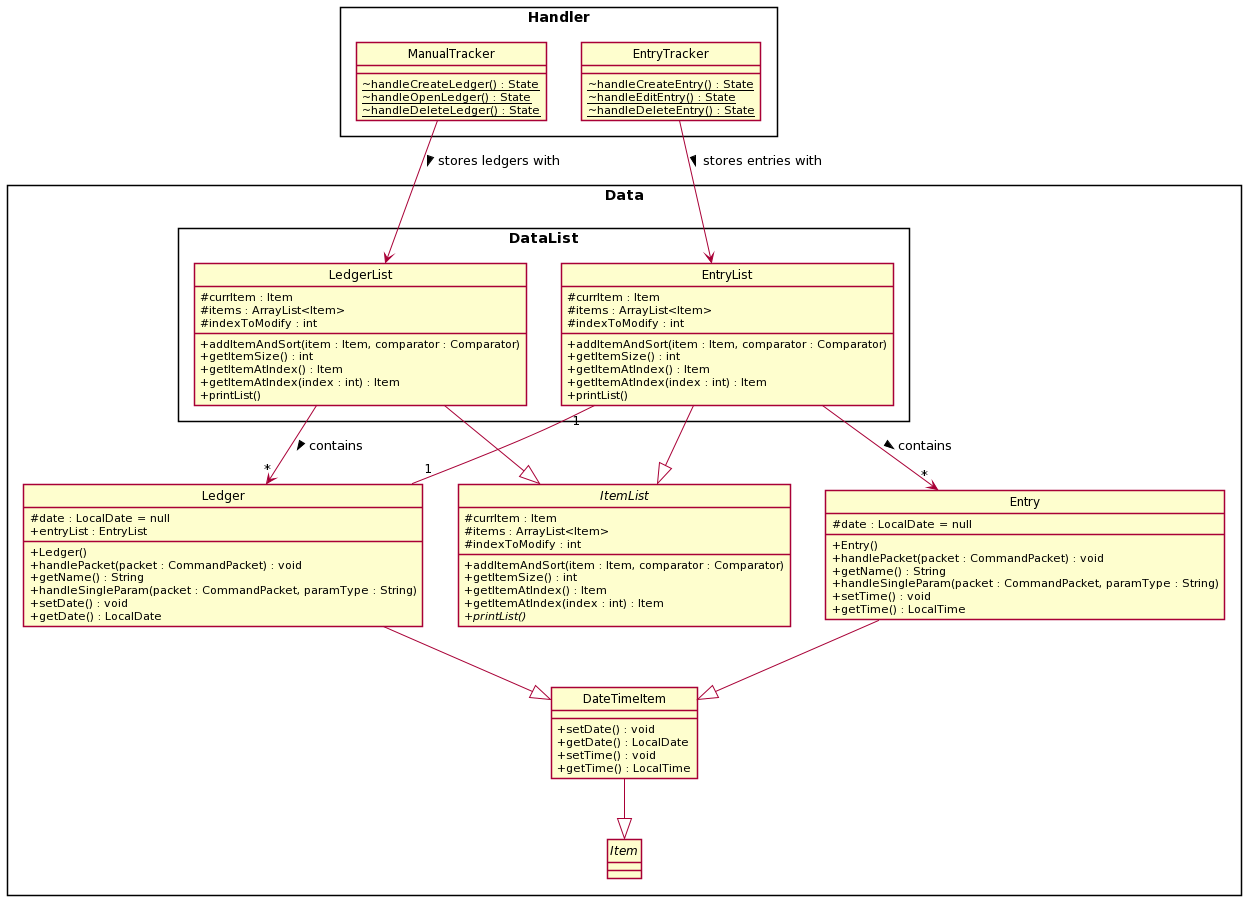

The diagram above was rendered by PlantUML. Its source (embedded in the PNG):
@startuml
hide circle
skinparam classAttributeIconSize 0
skinparam BoxPadding 50
skinparam shadowing false


skinparam package<<Layout>> {
  borderColor Transparent
  backgroundColor Transparent
  fontColor Transparent
  stereotypeFontColor Transparent
}


rectangle Data {
    class DateTimeItem {
        + setDate() : void
        + getDate() : LocalDate
        + setTime() : void
        + getTime() : LocalTime
    }

    abstract class Item {
    }

    abstract class ItemList {
        # currItem : Item
        # items : ArrayList<Item>
        # indexToModify : int

        + addItemAndSort(item : Item, comparator : Comparator)
        + getItemSize() : int
        + getItemAtIndex() : Item
        + getItemAtIndex(index : int) : Item
        + {abstract} printList()
    }
    rectangle DataList {
        class LedgerList {
            # currItem : Item
            # items : ArrayList<Item>
            # indexToModify : int

            + addItemAndSort(item : Item, comparator : Comparator)
            + getItemSize() : int
            + getItemAtIndex() : Item
            + getItemAtIndex(index : int) : Item
            + printList()
        }

        class EntryList {
            # currItem : Item
            # items : ArrayList<Item>
            # indexToModify : int

            + addItemAndSort(item : Item, comparator : Comparator)
            + getItemSize() : int
            + getItemAtIndex() : Item
            + getItemAtIndex(index : int) : Item
            + printList()
        }
    }

    class Ledger {
        # date : LocalDate = null
        + entryList : EntryList
        + Ledger()
        + handlePacket(packet : CommandPacket) : void
        + getName() : String
        + handleSingleParam(packet : CommandPacket, paramType : String)
        + setDate() : void
        + getDate() : LocalDate
    }

    class Entry {
        # date : LocalDate = null
        + Entry()
        + handlePacket(packet : CommandPacket) : void
        + getName() : String
        + handleSingleParam(packet : CommandPacket, paramType : String)
        + setTime() : void
        + getTime() : LocalTime
    }


    DateTimeItem --|> Item
    Ledger --|> DateTimeItem
    Entry --|> DateTimeItem
    LedgerList --|> ItemList
    EntryList --|> ItemList
    Ledger "1" -- "1" EntryList
    LedgerList --> "*" Ledger : contains >
    EntryList --> "*" Entry : contains >
    EntryList -[hidden]- Entry

}

rectangle Handler {
    class ManualTracker {
        ~ {static} handleCreateLedger() : State
        ~ {static} handleOpenLedger() : State
        ~ {static} handleDeleteLedger() : State
    }

    class EntryTracker {
        ~ {static} handleCreateEntry() : State
        ~ {static} handleEditEntry() : State
        ~ {static} handleDeleteEntry() : State
    }

    EntryTracker --> EntryList : stores entries with >
    ManualTracker --> LedgerList : stores ledgers with >
}
@enduml